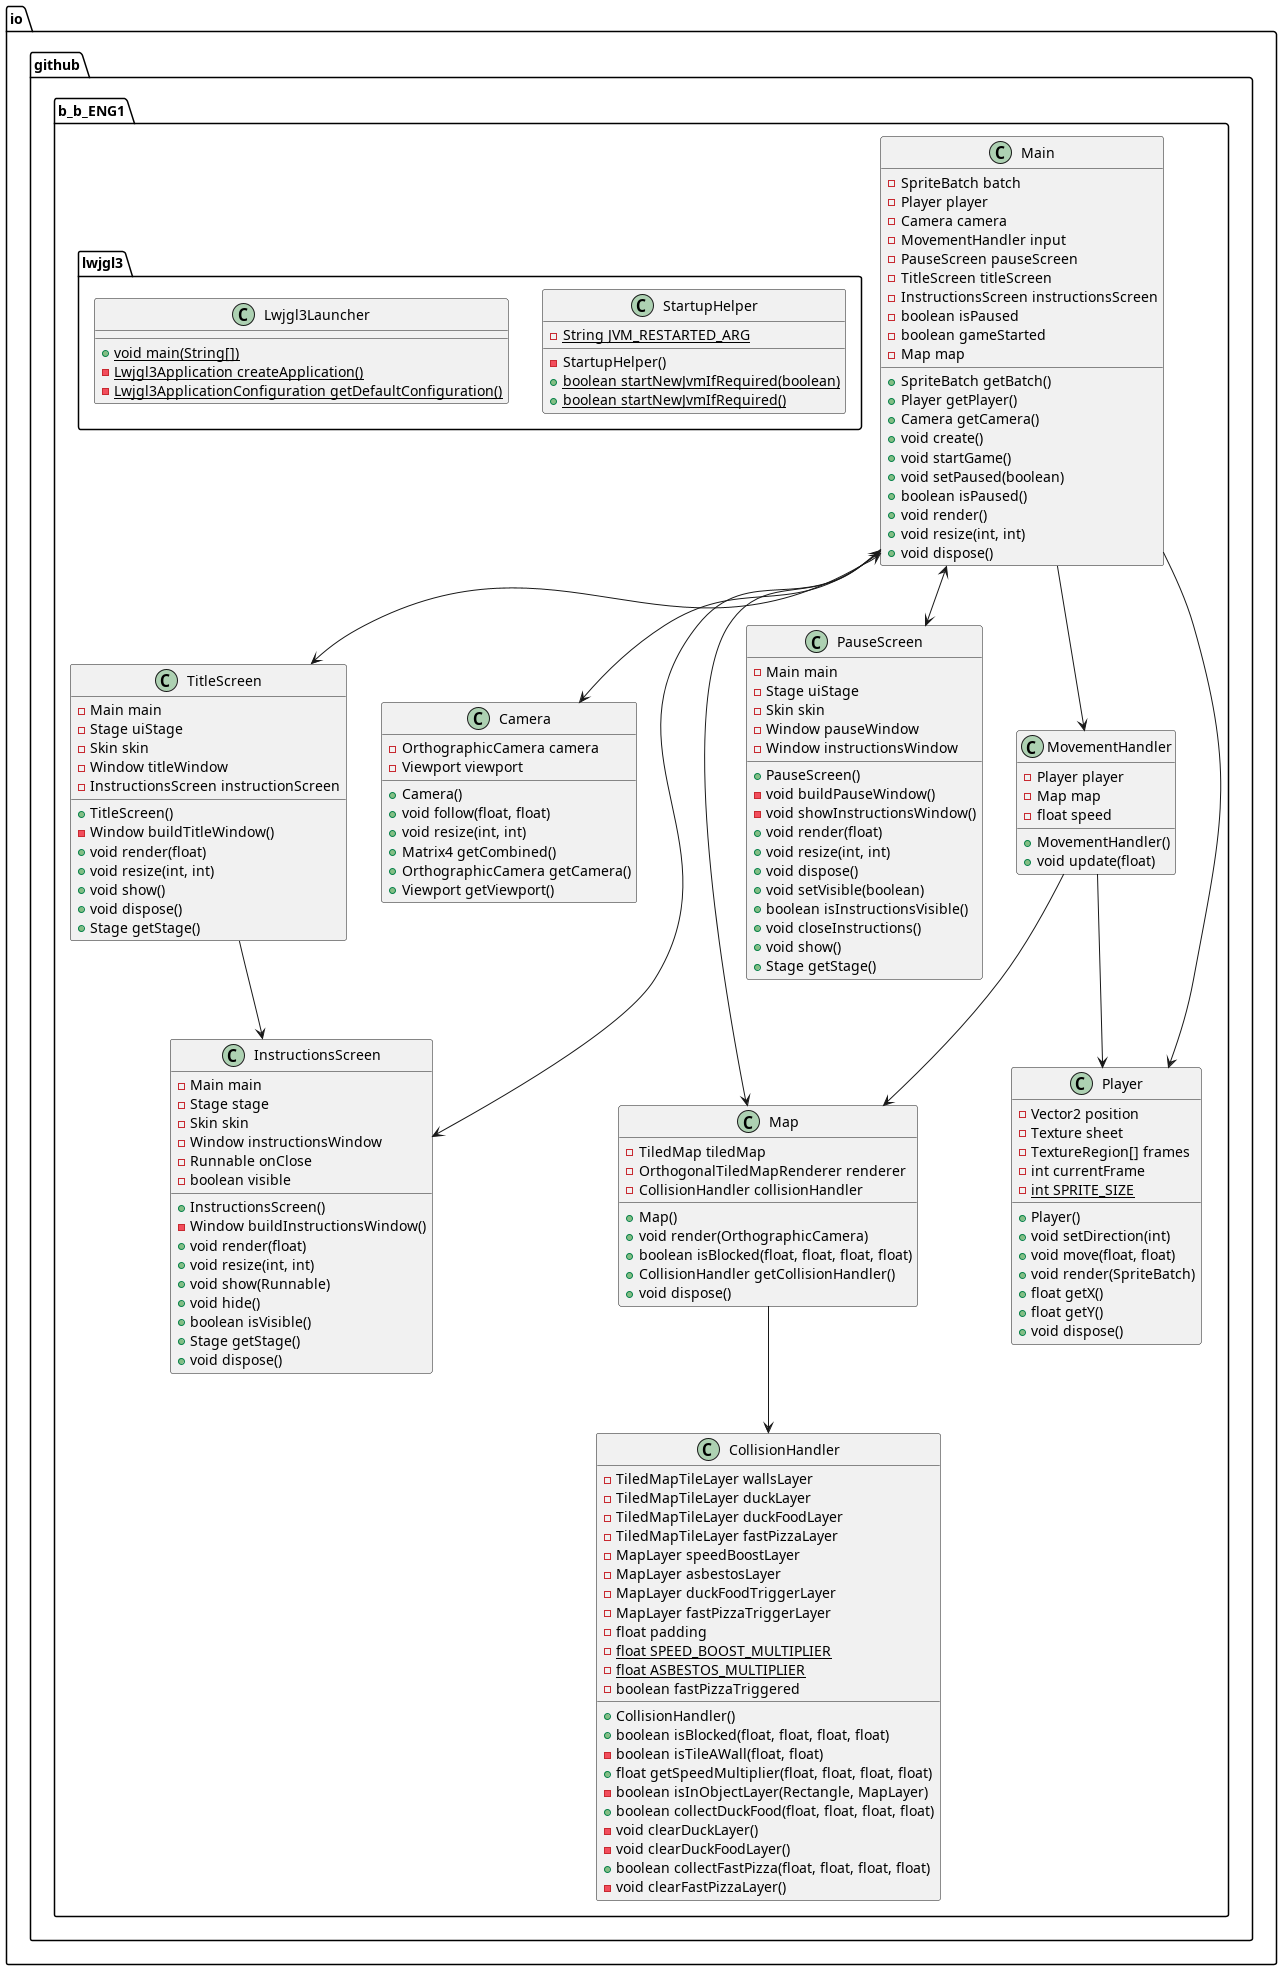

The diagram above was rendered by PlantUML. Its source (embedded in the PNG):
@startuml
package "io.github.b_b_ENG1" {
  class "Camera" as io.github.b_b_ENG1.Camera {
  +Camera()
    -OrthographicCamera camera
    -Viewport viewport
    +void follow(float, float)
    +void resize(int, int)
    +Matrix4 getCombined()
    +OrthographicCamera getCamera()
    +Viewport getViewport()
  }
  class "CollisionHandler" as io.github.b_b_ENG1.CollisionHandler {
  +CollisionHandler()
    -TiledMapTileLayer wallsLayer
    -TiledMapTileLayer duckLayer
    -TiledMapTileLayer duckFoodLayer
    -TiledMapTileLayer fastPizzaLayer
    -MapLayer speedBoostLayer
    -MapLayer asbestosLayer
    -MapLayer duckFoodTriggerLayer
    -MapLayer fastPizzaTriggerLayer
    -float padding
    - {static}float SPEED_BOOST_MULTIPLIER
    - {static}float ASBESTOS_MULTIPLIER
    -boolean fastPizzaTriggered
    +boolean isBlocked(float, float, float, float)
    -boolean isTileAWall(float, float)
    +float getSpeedMultiplier(float, float, float, float)
    -boolean isInObjectLayer(Rectangle, MapLayer)
    +boolean collectDuckFood(float, float, float, float)
    -void clearDuckLayer()
    -void clearDuckFoodLayer()
    +boolean collectFastPizza(float, float, float, float)
    -void clearFastPizzaLayer()
  }
  class "InstructionsScreen" as io.github.b_b_ENG1.InstructionsScreen {
  +InstructionsScreen()
    -Main main
    -Stage stage
    -Skin skin
    -Window instructionsWindow
    -Runnable onClose
    -boolean visible
    -Window buildInstructionsWindow()
    +void render(float)
    +void resize(int, int)
    +void show(Runnable)
    +void hide()
    +boolean isVisible()
    +Stage getStage()
    +void dispose()
  }
  class "Main" as io.github.b_b_ENG1.Main {
    -SpriteBatch batch
    -Player player
    -Camera camera
    -MovementHandler input
    -PauseScreen pauseScreen
    -TitleScreen titleScreen
    -InstructionsScreen instructionsScreen
    -boolean isPaused
    -boolean gameStarted
    -Map map
    +SpriteBatch getBatch()
    +Player getPlayer()
    +Camera getCamera()
    +void create()
    +void startGame()
    +void setPaused(boolean)
    +boolean isPaused()
    +void render()
    +void resize(int, int)
    +void dispose()
  }
  class "Map" as io.github.b_b_ENG1.Map {
  +Map()
    -TiledMap tiledMap
    -OrthogonalTiledMapRenderer renderer
    -CollisionHandler collisionHandler
    +void render(OrthographicCamera)
    +boolean isBlocked(float, float, float, float)
    +CollisionHandler getCollisionHandler()
    +void dispose()
  }
  class "MovementHandler" as io.github.b_b_ENG1.MovementHandler {
  +MovementHandler()
    -Player player
    -Map map
    -float speed
    +void update(float)
  }
  class "PauseScreen" as io.github.b_b_ENG1.PauseScreen {
  +PauseScreen()
    -Main main
    -Stage uiStage
    -Skin skin
    -Window pauseWindow
    -Window instructionsWindow
    -void buildPauseWindow()
    -void showInstructionsWindow()
    +void render(float)
    +void resize(int, int)
    +void dispose()
    +void setVisible(boolean)
    +boolean isInstructionsVisible()
    +void closeInstructions()
    +void show()
    +Stage getStage()
  }
  class "Player" as io.github.b_b_ENG1.Player {
  +Player()
    -Vector2 position
    -Texture sheet
    -TextureRegion[] frames
    -int currentFrame
    - {static}int SPRITE_SIZE
    +void setDirection(int)
    +void move(float, float)
    +void render(SpriteBatch)
    +float getX()
    +float getY()
    +void dispose()
  }
  class "TitleScreen" as io.github.b_b_ENG1.TitleScreen {
  +TitleScreen()
    -Main main
    -Stage uiStage
    -Skin skin
    -Window titleWindow
    -InstructionsScreen instructionScreen
    -Window buildTitleWindow()
    +void render(float)
    +void resize(int, int)
    +void show()
    +void dispose()
    +Stage getStage()
  }
  package "lwjgl3" {
    class "Lwjgl3Launcher" as io.github.b_b_ENG1.lwjgl3.Lwjgl3Launcher {
      + {static}void main(String[])
      - {static}Lwjgl3Application createApplication()
      - {static}Lwjgl3ApplicationConfiguration getDefaultConfiguration()
    }
    class "StartupHelper" as io.github.b_b_ENG1.lwjgl3.StartupHelper {
  -StartupHelper()
      - {static}String JVM_RESTARTED_ARG
      + {static}boolean startNewJvmIfRequired(boolean)
      + {static}boolean startNewJvmIfRequired()
    }
  }
}
io.github.b_b_ENG1.InstructionsScreen <--> io.github.b_b_ENG1.Main
io.github.b_b_ENG1.Main <--> io.github.b_b_ENG1.PauseScreen
io.github.b_b_ENG1.Main <--> io.github.b_b_ENG1.TitleScreen
io.github.b_b_ENG1.Main --> io.github.b_b_ENG1.Map
io.github.b_b_ENG1.Main --> io.github.b_b_ENG1.Player
io.github.b_b_ENG1.Main --> io.github.b_b_ENG1.Camera
io.github.b_b_ENG1.Main --> io.github.b_b_ENG1.MovementHandler
io.github.b_b_ENG1.Map --> io.github.b_b_ENG1.CollisionHandler
io.github.b_b_ENG1.MovementHandler --> io.github.b_b_ENG1.Map
io.github.b_b_ENG1.MovementHandler --> io.github.b_b_ENG1.Player
io.github.b_b_ENG1.TitleScreen --> io.github.b_b_ENG1.InstructionsScreen
@enduml